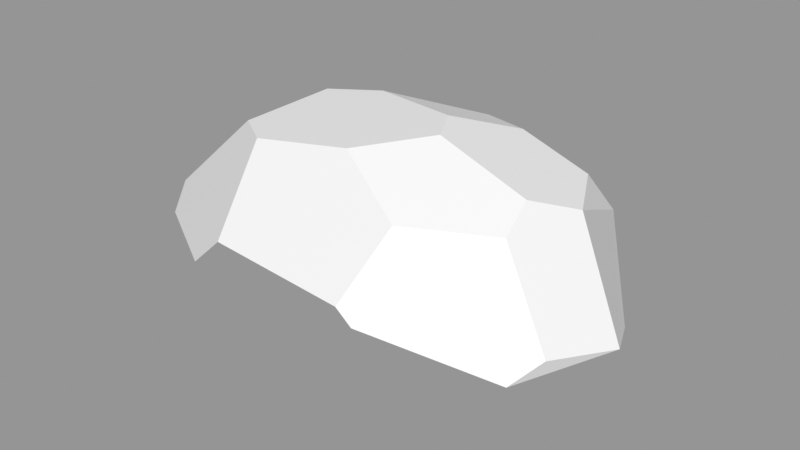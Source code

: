 # Source: Rock_Round_l_2C_08.blend  (saved by Blender 3.0.42; exported with 4.5.12 LTS)
import bpy
from mathutils import Matrix  # noqa: F401  (used for matrix-valued properties, if any)

bpy.ops.wm.read_factory_settings(use_empty=True)
scene = bpy.context.scene
scene.name = 'Scene'

# ---- images (referenced by path relative to the original .blend; pixels are not part of the script)
import os
ASSET_DIR = os.environ.get("B2B_ASSET_DIR", "")  # directory of the original .blend (textures are referenced by path, not embedded)
HERE = os.path.dirname(os.path.abspath(__file__))  # packed textures are extracted next to this script under _unpacked/

def load_image(name, relpath, width, height, colorspace="sRGB"):
    """Load a texture the original file referenced (path relative to the .blend, or extracted next to this script)."""
    p = next((c for c in (os.path.join(HERE, relpath), os.path.join(ASSET_DIR, relpath)) if relpath and os.path.exists(c)), "")
    if p:
        img = bpy.data.images.load(p, check_existing=True)
        img.name = name
    else:  # same state as the original file: an image datablock whose file is absent (Cycles renders it pink)
        img = bpy.data.images.new(name, width, height)
        img.source = "FILE"
        img.filepath = "//" + (relpath or name)
    img.colorspace_settings.name = colorspace
    return img
img_rocks_texture_atlas_1024x1024_png = load_image('Rocks_Texture_Atlas_1024x1024.png', 'Rocks_Texture_Atlas_1024x1024.png', 1024, 1024, 'sRGB')

# ---- materials (node trees are filled in below, after node groups)
mat_rocks_061 = bpy.data.materials.new('Rocks.061')
mat_rocks_061.use_transparent_shadow = False
mat_rocks_061.diffuse_color = (1.0, 1.0, 1.0, 1.0)
mat_rocks_061.roughness = 0.69
mat_rocks_061.specular_intensity = 0.0
mat_material_055 = bpy.data.materials.new('Material.055')
mat_material_055.use_transparent_shadow = False
mat_material_055.roughness = 0.5

# ---- material node trees
mat_rocks_061.use_nodes = True; mat_rocks_061.node_tree.nodes.clear()
_N = mat_rocks_061.node_tree.nodes; _L = mat_rocks_061.node_tree.links
n0 = _N.new('ShaderNodeBsdfPrincipled'); n0.name = 'Principled BSDF'; n0.location = (10, 300)
n0.distribution = 'GGX'
n0.subsurface_method = 'RANDOM_WALK_SKIN'
n0.inputs[2].default_value = 0.69
n0.inputs[3].default_value = 1.45
n0.inputs[4].default_value = 0.0
n0.inputs[13].default_value = 0.0
n1 = _N.new('ShaderNodeOutputMaterial'); n1.name = 'Material Output'; n1.location = (300, 300)
n2 = _N.new('ShaderNodeNormalMap'); n2.name = 'Normal Map'; n2.location = (-300, -300)
n2.label = 'Normal/Map'
n3 = _N.new('ShaderNodeTexImage'); n3.name = 'Image Texture'; n3.location = (-300, 600)
n3.image = img_rocks_texture_atlas_1024x1024_png
_L.new(n0.outputs[0], n1.inputs[0])
_L.new(n2.outputs[0], n0.inputs[5])
_L.new(n3.outputs[0], n0.inputs[0])
n1.is_active_output = True
mat_material_055.use_nodes = True; mat_material_055.node_tree.nodes.clear()
_N = mat_material_055.node_tree.nodes; _L = mat_material_055.node_tree.links
n0 = _N.new('ShaderNodeBsdfPrincipled'); n0.name = 'Principled BSDF'; n0.location = (10, 300)
n0.distribution = 'GGX'
n0.subsurface_method = 'RANDOM_WALK_SKIN'
n0.inputs[3].default_value = 1.45
n0.inputs[27].default_value = (0.0, 0.0, 0.0, 1.0)
n0.inputs[28].default_value = 1.0
n1 = _N.new('ShaderNodeOutputMaterial'); n1.name = 'Material Output'; n1.location = (300, 300)
n2 = _N.new('ShaderNodeNormalMap'); n2.name = 'Normal Map'; n2.location = (-300, -300)
n2.label = 'Normal/Map'
n2.inputs[0].default_value = 0.0
_L.new(n0.outputs[0], n1.inputs[0])
_L.new(n2.outputs[0], n0.inputs[5])
n1.is_active_output = True

# ---- meshes
me_rock_round_l_2c_08_002 = bpy.data.meshes.new('Rock_Round_l_2C_08.002')
me_rock_round_l_2c_08_002.from_pydata([(-0.214, 0.05262, -0.2676), (-0.4157, 0.03345, -0.05992), (-0.3403, 0.09416, -0.162), (-0.3738, 0.07997, 0.1039), (-0.196, 0.2374, 0.112), (-0.1675, 0.2539, -0.03731), (-0.1292, 0.2399, 0.1566), (0.3482, 0.01999, 0.1797), (0.1242, 0.2754, 0.04076), (0.02743, 0.2577, 0.1307), (0.1493, 0.1927, 0.1756), (0.3804, 0.05391, 0.1385), (0.2844, 0.189, 0.1017), (0.2775, 0.2223, 0.04535), (0.4305, 0.03946, 0.03084), (0.3244, 0.1953, -0.02494), (0.02169, 0.1269, -0.2761), (0.271, 0.1988, -0.1269), (0.2729, 0.109, -0.2117), (0.1384, 0.08077, -0.2822), (-0.0715, 0.2657, -0.06364), (0.09101, 0.2778, -0.02105), (0.06032, 0.2264, -0.1689), (0.1542, 0.24, -0.1256), (-0.3589, 0.03936, 0.144), (-0.114, 0.1129, 0.2603), (0.1473, 0.06961, 0.2599), (0.1192, 0.09273, 0.2602), (-0.1718, 0.05919, 0.2595), (-0.1783, -0.0898, -0.261), (-0.3933, -0.075, -0.04893), (0.3282, -0.08268, 0.1754), (0.4194, -0.075, -0.003493), (0.1508, -0.075, -0.2752), (0.3258, -0.075, -0.1884), (-0.3446, -0.075, 0.1242), (-0.1313, -0.075, 0.2482), (0.1447, -0.08268, 0.2484), (0.05975, -0.0898, -0.2713), (0.2541, -0.1157, -0.01274), (0.1006, -0.1305, -0.02132), (-0.1575, -0.1228, -0.03575)], [], [(5, 2, 1), (22, 20, 21, 23), (15, 13, 12), (30, 1, 2, 29), (9, 20, 5, 4), (33, 19, 18, 34), (13, 8, 12), (14, 11, 7), (17, 15, 18), (15, 23, 21, 13), (19, 16, 22), (10, 12, 8, 9), (17, 18, 23), (21, 8, 13), (15, 12, 11, 14), (17, 23, 15), (4, 6, 9), (9, 8, 21), (21, 20, 9), (0, 2, 16), (5, 20, 2), (10, 9, 25, 27), (37, 31, 7, 26), (35, 24, 3), (20, 22, 16, 2), (10, 26, 7, 11), (11, 12, 10), (10, 27, 26), (4, 5, 1, 3), (18, 19, 22, 23), (9, 6, 25), (25, 4, 3, 28), (6, 4, 25), (3, 24, 28), (2, 0, 29), (27, 25, 36), (26, 27, 36, 37), (25, 28, 36), (24, 35, 36, 28), (18, 15, 14, 34), (16, 19, 33, 38), (14, 32, 34), (7, 31, 32, 14), (1, 30, 35, 3), (16, 38, 29, 0), (41, 36, 35, 30), (40, 37, 36, 41), (40, 38, 33, 39), (32, 31, 39), (38, 40, 41, 29), (37, 40, 39, 31), (34, 32, 39, 33), (29, 41, 30)])
me_rock_round_l_2c_08_002.polygons.foreach_set('use_smooth', [True] * 53)
me_rock_round_l_2c_08_002.polygons.foreach_set('material_index', [1, 1, 1, 0, 1, 0, 1, 1, 1, 1, 1, 1, 1, 1, 1, 1, 1, 1, 1, 1, 1, 1, 0, 0, 1, 1, 1, 1, 1, 1, 1, 1, 1, 1, 0, 0, 0, 0, 0, 1, 0, 0, 0, 0, 0, 0, 0, 0, 0, 0, 0, 0, 0])
_k = set([(0, 2), (0, 16), (0, 29), (1, 2), (1, 3), (1, 30), (2, 5), (2, 29), (3, 4), (3, 24), (3, 35), (4, 5), (4, 6), (5, 20), (6, 9), (6, 25), (7, 11), (7, 14), (7, 26), (7, 31), (8, 9), (8, 13), (8, 21), (9, 10), (10, 12), (10, 27), (11, 12), (11, 14), (12, 13), (13, 15), (14, 15), (14, 32), (14, 34), (15, 17), (15, 18), (16, 19), (16, 22), (16, 38), (17, 18), (17, 23), (18, 19), (18, 34), (19, 33), (20, 21), (20, 22), (21, 23), (22, 23), (24, 28), (24, 35), (25, 27), (25, 28), (25, 36), (26, 27), (26, 37), (28, 36), (29, 30), (29, 38), (29, 41), (30, 35), (30, 41), (31, 32), (31, 37), (31, 39), (32, 34), (32, 39), (33, 34), (33, 38), (33, 39), (35, 36), (36, 37), (36, 41), (37, 40), (38, 40), (39, 40), (40, 41)])
me_rock_round_l_2c_08_002.attributes.new('sharp_edge', 'BOOLEAN', 'EDGE').data.foreach_set('value', [ (min(e.vertices), max(e.vertices)) in _k for e in me_rock_round_l_2c_08_002.edges])
_uv = me_rock_round_l_2c_08_002.uv_layers.new(name='UVMap')
_uv.uv.foreach_set('vector', [116.6, 24.01, 115.2, 25.03, 114.5, 24.33, 118.1, 24.87, 117.2, 24.2, 118.2, 23.9, 118.6, 24.54, 119.7, 23.89, 119.3, 23.51, 119.4, 23.14, 104.9, 120.2, 104.8, 119.5, 105.7, 119.1, 106.9, 120.4, 117.8, 23.0, 117.2, 24.2, 116.6, 24.01, 116.5, 23.12, 109.1, 120.5, 109.1, 119.5, 110.1, 119.4, 110.4, 120.7, 119.3, 23.51, 118.4, 23.54, 119.4, 23.14, 104.5, 124.8, 103.7, 124.9, 103.4, 124.7, 119.4, 24.51, 119.7, 23.89, 119.8, 25.29, 119.7, 23.89, 118.6, 24.54, 118.2, 23.9, 119.3, 23.51, 118.8, 26.07, 117.9, 25.9, 118.1, 24.87, 118.6, 22.6, 119.4, 23.14, 118.4, 23.54, 117.8, 23.0, 119.4, 24.51, 119.8, 25.29, 118.6, 24.54, 118.2, 23.9, 118.4, 23.54, 119.3, 23.51, 119.7, 23.89, 119.4, 23.14, 120.5, 22.62, 120.9, 23.42, 119.4, 24.51, 118.6, 24.54, 119.7, 23.89, 116.5, 23.12, 116.9, 22.85, 117.8, 23.0, 117.8, 23.0, 118.4, 23.54, 118.2, 23.9, 118.2, 23.9, 117.2, 24.2, 117.8, 23.0, 116.1, 25.94, 115.2, 25.03, 117.9, 25.9, 116.6, 24.01, 117.2, 24.2, 115.2, 25.03, 118.6, 22.6, 117.8, 23.0, 116.8, 21.75, 118.6, 21.67, 102.1, 123.8, 103.4, 124.0, 103.4, 124.7, 101.9, 124.8, 103.7, 120.5, 103.4, 119.7, 103.7, 119.4, 117.2, 24.2, 118.1, 24.87, 117.9, 25.9, 115.2, 25.03, 118.6, 22.6, 118.8, 21.58, 120.4, 22.17, 120.5, 22.62, 120.5, 22.62, 119.4, 23.14, 118.6, 22.6, 118.6, 22.6, 118.6, 21.67, 118.8, 21.58, 116.5, 23.12, 116.6, 24.01, 114.5, 24.33, 114.9, 23.06, 119.8, 25.29, 118.8, 26.07, 118.1, 24.87, 118.6, 24.54, 117.8, 23.0, 116.9, 22.85, 116.8, 21.75, 116.8, 21.75, 116.5, 23.12, 114.9, 23.06, 116.2, 21.58, 116.9, 22.85, 116.5, 23.12, 116.8, 21.75, 114.9, 23.06, 114.8, 22.6, 116.2, 21.58, 105.7, 119.1, 106.8, 119.4, 106.9, 120.4, 101.7, 124.9, 100.2, 124.8, 100.3, 123.5, 101.9, 124.8, 101.7, 124.9, 100.3, 123.5, 102.1, 123.8, 100.2, 124.8, 99.83, 124.4, 100.3, 123.5, 98.45, 123.9, 98.66, 123.1, 100.3, 123.5, 99.83, 124.4, 119.8, 25.29, 119.7, 23.89, 120.9, 23.42, 121.2, 25.39, 108.4, 119.1, 109.1, 119.5, 109.1, 120.5, 108.5, 120.5, 104.5, 124.8, 104.7, 124.0, 106.1, 124.0, 103.4, 124.7, 103.4, 124.0, 104.7, 124.0, 104.5, 124.8, 104.8, 119.5, 104.9, 120.2, 103.7, 120.5, 103.7, 119.4, 108.4, 119.1, 108.5, 120.5, 106.9, 120.4, 106.8, 119.4, 99.92, 121.5, 100.9, 123.1, 99.27, 123.0, 98.45, 122.1, 101.5, 120.8, 102.6, 122.3, 100.9, 123.1, 99.92, 121.5, 101.5, 120.8, 100.5, 119.4, 101.0, 119.1, 102.4, 120.4, 103.4, 119.9, 103.4, 121.2, 102.4, 120.4, 100.5, 119.4, 101.5, 120.8, 99.92, 121.5, 99.09, 120.2, 102.6, 122.3, 101.5, 120.8, 102.4, 120.4, 103.4, 121.2, 102.3, 119.1, 103.4, 119.9, 102.4, 120.4, 101.0, 119.1, 99.09, 120.2, 99.92, 121.5, 98.45, 122.1])
me_rock_round_l_2c_08_002.materials.append(mat_rocks_061)
me_rock_round_l_2c_08_002.materials.append(mat_material_055)
me_rock_round_l_2c_08_002.use_remesh_fix_poles = True
me_rock_round_l_2c_08_002.use_remesh_preserve_attributes = False
me_rock_round_l_2c_08_002.update()
me_rock_round_l_2c_08_002.normals_split_custom_set([tuple(v) for v in zip(*[iter([-0.6612, 0.749, -0.04333, -0.6612, 0.749, -0.04333, -0.6612, 0.749, -0.04333, 0.01668, 0.9433, -0.3314, 0.01668, 0.9433, -0.3314, 0.01668, 0.9433, -0.3314, 0.01668, 0.9433, -0.3314, 0.7492, 0.6058, 0.2676, 0.7492, 0.6058, 0.2676, 0.7492, 0.6058, 0.2676, -0.6963, -0.2351, -0.6782, -0.6963, -0.2351, -0.6782, -0.6963, -0.2351, -0.6782, -0.6963, -0.2351, -0.6782, -0.09752, 0.9911, 0.09083, -0.09752, 0.9911, 0.09083, -0.09752, 0.9911, 0.09083, -0.09752, 0.9911, 0.09083, 0.4525, 0.007123, -0.8917, 0.4525, 0.007123, -0.8917, 0.4525, 0.007123, -0.8917, 0.4525, 0.007123, -0.8917, 0.2774, 0.841, 0.4644, 0.2774, 0.841, 0.4644, 0.2774, 0.841, 0.4644, 0.8545, -0.2827, 0.4358, 0.8545, -0.2827, 0.4358, 0.8545, -0.2827, 0.4358, 0.8148, 0.407, -0.4129, 0.8148, 0.407, -0.4129, 0.8148, 0.407, -0.4129, 0.3279, 0.9343, -0.14, 0.3279, 0.9343, -0.14, 0.3279, 0.9343, -0.14, 0.3279, 0.9343, -0.14, 0.2284, 0.6711, -0.7053, 0.2284, 0.6711, -0.7053, 0.2284, 0.6711, -0.7053, 0.2774, 0.841, 0.4644, 0.2774, 0.841, 0.4644, 0.2774, 0.841, 0.4644, 0.2774, 0.841, 0.4644, 0.2284, 0.6711, -0.7053, 0.2284, 0.6711, -0.7053, 0.2284, 0.6711, -0.7053, 0.3279, 0.9343, -0.14, 0.3279, 0.9343, -0.14, 0.3279, 0.9343, -0.14, 0.7492, 0.6058, 0.2676, 0.7492, 0.6058, 0.2676, 0.7492, 0.6058, 0.2676, 0.7492, 0.6058, 0.2676, 0.3279, 0.9343, -0.14, 0.3279, 0.9343, -0.14, 0.3279, 0.9343, -0.14, -0.09752, 0.9911, 0.09083, -0.09752, 0.9911, 0.09083, -0.09752, 0.9911, 0.09083, -0.09752, 0.9911, 0.09083, -0.09752, 0.9911, 0.09083, -0.09752, 0.9911, 0.09083, -0.09752, 0.9911, 0.09083, -0.09752, 0.9911, 0.09083, -0.09752, 0.9911, 0.09083, -0.2589, 0.7526, -0.6054, -0.2589, 0.7526, -0.6054, -0.2589, 0.7526, -0.6054, -0.2589, 0.7526, -0.6054, -0.2589, 0.7526, -0.6054, -0.2589, 0.7526, -0.6054, 0.05518, 0.6353, 0.7703, 0.05518, 0.6353, 0.7703, 0.05518, 0.6353, 0.7703, 0.05518, 0.6353, 0.7703, 0.3588, -0.08926, 0.9291, 0.3588, -0.08926, 0.9291, 0.3588, -0.08926, 0.9291, 0.3588, -0.08926, 0.9291, -0.9671, -0.1561, 0.2007, -0.9671, -0.1561, 0.2007, -0.9671, -0.1561, 0.2007, -0.2589, 0.7526, -0.6054, -0.2589, 0.7526, -0.6054, -0.2589, 0.7526, -0.6054, -0.2589, 0.7526, -0.6054, 0.4247, 0.5068, 0.7502, 0.4247, 0.5068, 0.7502, 0.4247, 0.5068, 0.7502, 0.4247, 0.5068, 0.7502, 0.4247, 0.5068, 0.7502, 0.4247, 0.5068, 0.7502, 0.4247, 0.5068, 0.7502, 0.4247, 0.5068, 0.7502, 0.4247, 0.5068, 0.7502, 0.4247, 0.5068, 0.7502, -0.6612, 0.749, -0.04333, -0.6612, 0.749, -0.04333, -0.6612, 0.749, -0.04333, -0.6612, 0.749, -0.04333, 0.2284, 0.6711, -0.7053, 0.2284, 0.6711, -0.7053, 0.2284, 0.6711, -0.7053, 0.2284, 0.6711, -0.7053, 0.05518, 0.6353, 0.7703, 0.05518, 0.6353, 0.7703, 0.05518, 0.6353, 0.7703, -0.4888, 0.5159, 0.7035, -0.4888, 0.5159, 0.7035, -0.4888, 0.5159, 0.7035, -0.4888, 0.5159, 0.7035, -0.4888, 0.5159, 0.7035, -0.4888, 0.5159, 0.7035, -0.4888, 0.5159, 0.7035, -0.4888, 0.5159, 0.7035, -0.4888, 0.5159, 0.7035, -0.4888, 0.5159, 0.7035, -0.6666, -0.2007, -0.7178, -0.6666, -0.2007, -0.7178, -0.6666, -0.2007, -0.7178, -0.005422, -0.06457, 0.9979, -0.00515, -0.06382, 0.9979, -0.006539, -0.06766, 0.9977, -0.006667, -0.06801, 0.9977, -0.005422, -0.06457, 0.9979, -0.006539, -0.06766, 0.9977, -0.006667, -0.06801, 0.9977, 0.05017, -0.06882, 0.9964, 0.05017, -0.06882, 0.9964, 0.05017, -0.06882, 0.9964, -0.4934, -0.2142, 0.843, -0.4934, -0.2142, 0.843, -0.4934, -0.2142, 0.843, -0.4934, -0.2142, 0.843, 0.8391, 0.2845, -0.4638, 0.8391, 0.2845, -0.4638, 0.8391, 0.2845, -0.4638, 0.8391, 0.2845, -0.4638, -0.05395, -0.03899, -0.9978, -0.05395, -0.03899, -0.9978, -0.05395, -0.03899, -0.9978, -0.05395, -0.03899, -0.9978, 0.891, 0.04889, -0.4514, 0.891, 0.04889, -0.4514, 0.891, 0.04889, -0.4514, 0.872, -0.2041, 0.445, 0.872, -0.2041, 0.445, 0.872, -0.2041, 0.445, 0.872, -0.2041, 0.445, -0.9487, -0.1534, 0.2764, -0.9487, -0.1534, 0.2764, -0.9487, -0.1534, 0.2764, -0.9487, -0.1534, 0.2764, -0.03341, -0.03875, -0.9987, -0.03341, -0.03875, -0.9987, -0.03341, -0.03875, -0.9987, -0.03341, -0.03875, -0.9987, -0.143, -0.9817, 0.1261, -0.143, -0.9817, 0.1261, -0.143, -0.9817, 0.1261, -0.143, -0.9817, 0.1261, -0.03308, -0.9842, 0.1742, -0.03308, -0.9842, 0.1742, -0.03308, -0.9842, 0.1742, -0.03308, -0.9842, 0.1742, 0.1215, -0.9744, -0.189, 0.1215, -0.9744, -0.189, 0.1215, -0.9744, -0.189, 0.1215, -0.9744, -0.189, 0.2342, -0.9691, 0.07784, 0.2342, -0.9691, 0.07784, 0.2342, -0.9691, 0.07784, -0.01402, -0.9884, -0.1515, -0.01402, -0.9884, -0.1515, -0.01402, -0.9884, -0.1515, -0.01402, -0.9884, -0.1515, 0.0729, -0.9852, 0.1551, 0.0729, -0.9852, 0.1551, 0.0729, -0.9852, 0.1551, 0.0729, -0.9852, 0.1551, 0.1615, -0.9739, -0.1597, 0.1615, -0.9739, -0.1597, 0.1615, -0.9739, -0.1597, 0.1615, -0.9739, -0.1597, -0.1905, -0.9737, -0.1252, -0.1905, -0.9737, -0.1252, -0.1905, -0.9737, -0.1252])] * 3)])

# ---- objects
ob_rock_round_l_2c_08 = bpy.data.objects.new('Rock_Round_l_2C_08', me_rock_round_l_2c_08_002)

# ---- transforms, parenting, visibility, modifiers, constraints
ob_rock_round_l_2c_08.location = (0.0, 0.0, 0.0)
ob_rock_round_l_2c_08.rotation_euler = (1.571, -0.0, 0.0)
ob_rock_round_l_2c_08.color = (0.8, 0.8, 0.8, 1.0)

# ---- collection membership
scene.collection.objects.link(ob_rock_round_l_2c_08)

# ---- scene / render settings (as saved in the file)
scene.frame_start = 1; scene.frame_end = 250; scene.frame_set(1)
scene.render.engine = 'BLENDER_EEVEE_NEXT'
scene.cycles.sampling_pattern = 'TABULATED_SOBOL'
scene.cycles.use_light_tree = False
scene.view_settings.view_transform = 'Standard'
bpy.context.view_layer.update()

# ---- added for rendering (the .blend has no active camera and no usable light): camera, sun + grey world if the file has none
cam_auto = bpy.data.cameras.new('AutoCamera')
cam_auto.lens = 50.0
cam_auto.sensor_width = 36.0
cam_auto.clip_end = 1000.0
ob_auto_camera = bpy.data.objects.new('AutoCamera', cam_auto)
scene.collection.objects.link(ob_auto_camera)
ob_auto_camera.location = (1.01124, -1.19366, 0.876738)
ob_auto_camera.rotation_euler = (1.09748, -7.21219e-08, 0.694738)
scene.camera = ob_auto_camera
light_auto_sun = bpy.data.lights.new('AutoSun', 'SUN')
light_auto_sun.energy = 3.0
light_auto_sun.angle = 0.0523599
ob_auto_sun = bpy.data.objects.new('AutoSun', light_auto_sun)
scene.collection.objects.link(ob_auto_sun)
ob_auto_sun.rotation_euler = (0.872665, 0.174533, 0.523599)
if scene.world is None:
    world_auto = bpy.data.worlds.new('AutoWorld')
    world_auto.color = (0.3, 0.3, 0.3)
    scene.world = world_auto
bpy.context.view_layer.update()
